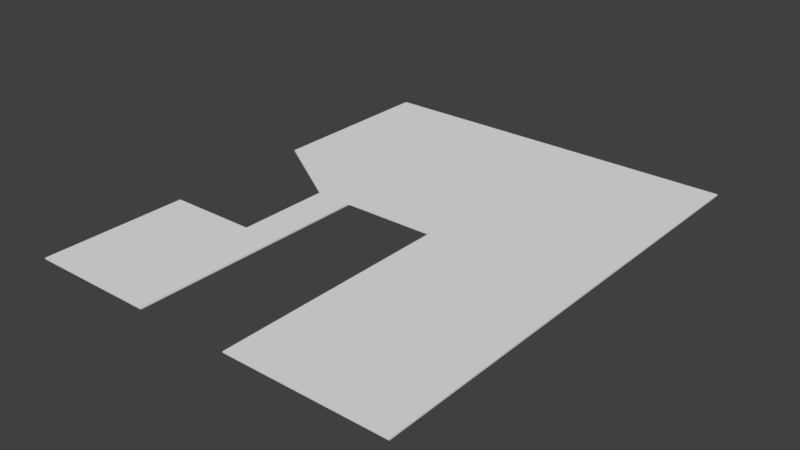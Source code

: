 # Source: new_floor_1.blend  (saved by Blender 2.79.0; exported with 4.5.12 LTS)
import bpy
from mathutils import Matrix  # noqa: F401  (used for matrix-valued properties, if any)

bpy.ops.wm.read_factory_settings(use_empty=True)
scene = bpy.context.scene
scene.name = 'Scene'

# ---- collections
col_collection_1 = bpy.data.collections.new('Collection 1'); scene.collection.children.link(col_collection_1)

# ---- world
world_world = bpy.data.worlds.new('World'); scene.world = world_world
world_world.color = (0.05088, 0.05088, 0.05088)
world_world.use_sun_shadow = False
world_world.sun_shadow_jitter_overblur = 0.0
world_world.cycles.sampling_method = 'MANUAL'

# ---- meshes
me_cube_012 = bpy.data.meshes.new('Cube.012')
me_cube_012.from_pydata([(-1.0, -1.0, -1.0), (-1.0, -1.0, 1.0), (-1.0, 1.0, -1.0), (-1.0, 1.0, 1.0), (1.0, -1.0, -1.0), (1.0, -1.0, 1.0), (1.0, 1.0, -1.0), (1.0, 1.0, 1.0), (-1.0, -0.3856, 1.0), (-1.0, -0.3856, -1.0), (-0.5284, -0.3856, 1.0), (-0.5284, -0.3856, -1.0), (-0.5284, 0.008217, 1.0), (-0.5284, 0.008217, -1.0), (-1.0, 0.2471, 1.0), (-1.0, 0.2471, -1.0), (-0.3331, -1.0, 1.0), (-0.3331, -1.0, -1.0), (-0.3331, 0.01019, 1.0), (-0.3331, 0.01019, -1.0), (0.1618, -1.0, 1.0), (0.1618, -1.0, -1.0), (0.1618, 0.01019, 1.0), (0.1618, 0.01019, -1.0)], [], [(0, 1, 8, 9), (2, 3, 7, 6), (6, 7, 5, 4), (4, 5, 20, 21), (2, 6, 4, 21, 23, 19, 17, 0, 9, 11, 13, 15), (7, 3, 14, 12, 10, 8, 1, 16, 18, 22, 20, 5), (11, 10, 12, 13), (13, 12, 14, 15), (15, 14, 3, 2), (10, 11, 9, 8), (22, 23, 21, 20), (23, 22, 18, 19), (19, 18, 16, 17), (17, 16, 1, 0)])
me_cube_012.use_remesh_preserve_volume = False
me_cube_012.use_remesh_preserve_attributes = False
me_cube_012.use_mirror_vertex_groups = False
me_cube_012.update()

# ---- objects
ob_cube_019 = bpy.data.objects.new('Cube.019', me_cube_012)

# ---- transforms, parenting, visibility, modifiers, constraints
ob_cube_019.location = (-45.89, -0.5002, -0.1216)
ob_cube_019.scale = (69.44, 87.28, 0.2695)
ob_cube_019.lineart.crease_threshold = 0.0

# ---- collection membership
col_collection_1.objects.link(ob_cube_019)

# ---- scene / render settings (as saved in the file)
scene.frame_start = 1; scene.frame_end = 250; scene.frame_set(46)
scene.render.engine = 'BLENDER_EEVEE_NEXT'
scene.render.resolution_percentage = 50
scene.render.dither_intensity = 0.0
scene.cycles.use_denoising = False
scene.cycles.samples = 128
scene.cycles.sampling_pattern = 'TABULATED_SOBOL'
scene.cycles.use_adaptive_sampling = False
scene.cycles.use_light_tree = False
scene.cycles.blur_glossy = 0.0
scene.cycles.sample_clamp_indirect = 0.0
scene.view_settings.view_transform = 'Standard'
bpy.context.view_layer.update()

# ---- added for rendering (the .blend has no active camera and no usable light): camera, sun
cam_auto = bpy.data.cameras.new('AutoCamera')
cam_auto.lens = 50.0
cam_auto.sensor_width = 36.0
cam_auto.clip_end = 3621.88
ob_auto_camera = bpy.data.objects.new('AutoCamera', cam_auto)
scene.collection.objects.link(ob_auto_camera)
ob_auto_camera.location = (160.486, -248.151, 164.979)
ob_auto_camera.rotation_euler = (1.09748, -7.21219e-08, 0.694738)
scene.camera = ob_auto_camera
light_auto_sun = bpy.data.lights.new('AutoSun', 'SUN')
light_auto_sun.energy = 3.0
light_auto_sun.angle = 0.0523599
ob_auto_sun = bpy.data.objects.new('AutoSun', light_auto_sun)
scene.collection.objects.link(ob_auto_sun)
ob_auto_sun.rotation_euler = (0.872665, 0.174533, 0.523599)
bpy.context.view_layer.update()

